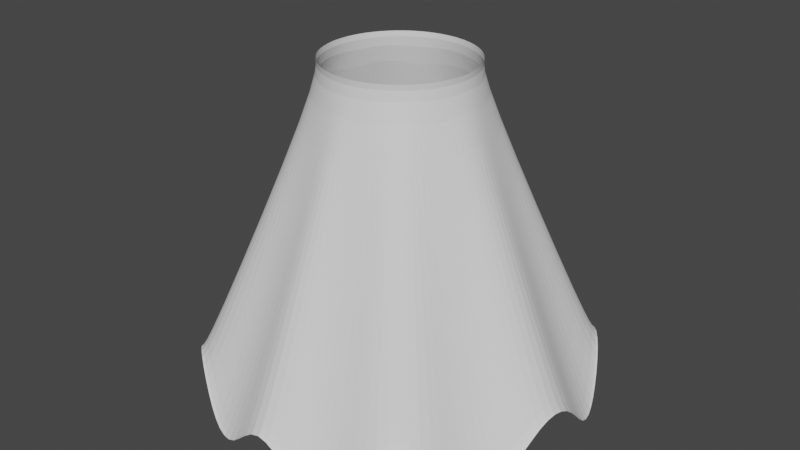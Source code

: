 # Source: rokpendek.blend  (saved by Blender 2.82.7; exported with 4.5.12 LTS)
import bpy
from mathutils import Matrix  # noqa: F401  (used for matrix-valued properties, if any)

bpy.ops.wm.read_factory_settings(use_empty=True)
scene = bpy.context.scene
scene.name = 'Scene'

# ---- collections
col_collection = bpy.data.collections.new('Collection'); scene.collection.children.link(col_collection)

# ---- world
world_world = bpy.data.worlds.new('World'); scene.world = world_world
world_world.use_nodes = True; world_world.node_tree.nodes.clear()
_N = world_world.node_tree.nodes; _L = world_world.node_tree.links
n0 = _N.new('ShaderNodeOutputWorld'); n0.name = 'World Output'; n0.location = (300, 300)
n1 = _N.new('ShaderNodeBackground'); n1.name = 'Background'; n1.location = (10, 300)
n1.inputs[0].default_value = (0.05088, 0.05088, 0.05088, 1.0)
_L.new(n1.outputs[0], n0.inputs[0])
n0.is_active_output = True
world_world.color = (0.05088, 0.05088, 0.05088)
world_world.use_sun_shadow = False
world_world.sun_shadow_jitter_overblur = 0.0

# ---- meshes
me_circle = bpy.data.meshes.new('Circle')
me_circle.from_pydata([(0.0, 1.0, 0.0), (-0.1951, 0.9808, 0.0), (-0.3827, 0.9239, -0.2643), (-0.5556, 0.8315, -0.2643), (-0.7071, 0.7071, 0.0), (-0.8315, 0.5556, 0.0), (-0.9239, 0.3827, -0.2643), (-0.9808, 0.1951, -0.2643), (-1.0, 7.55e-08, 0.0), (-0.9808, -0.1951, 0.0), (-0.9239, -0.3827, -0.2643), (-0.8315, -0.5556, -0.2643), (-0.7071, -0.7071, 0.0), (-0.5556, -0.8315, 0.0), (-0.3827, -0.9239, -0.2643), (-0.1951, -0.9808, -0.2643), (3.258e-07, -1.0, 0.0), (0.1951, -0.9808, -0.2643), (0.3827, -0.9239, -0.2643), (0.5556, -0.8315, 0.0), (0.7071, -0.7071, 0.0), (0.8315, -0.5556, -0.2643), (0.9239, -0.3827, -0.2643), (0.9808, -0.1951, 0.0), (1.0, 9.656e-07, 0.0), (0.9808, 0.1951, -0.2643), (0.9239, 0.3827, -0.2643), (0.8315, 0.5556, 0.0), (0.7071, 0.7071, 0.0), (0.5556, 0.8315, -0.2643), (0.3827, 0.9239, -0.2643), (0.1951, 0.9808, 0.0), (-4.171e-09, 0.9613, 0.02388), (-0.1875, 0.9429, 0.02388), (-0.3679, 0.8882, -0.2302), (-0.5341, 0.7993, -0.2302), (-0.6798, 0.6798, 0.02388), (-0.7993, 0.5341, 0.02388), (-0.8882, 0.3679, -0.2302), (-0.9429, 0.1875, -0.2302), (-0.9613, 8.388e-08, 0.02388), (-0.9429, -0.1875, 0.02388), (-0.8882, -0.3679, -0.2302), (-0.7993, -0.5341, -0.2302), (-0.6798, -0.6798, 0.02388), (-0.5341, -0.7993, 0.02388), (-0.3679, -0.8882, -0.2302), (-0.1875, -0.9429, -0.2302), (3.091e-07, -0.9613, 0.02388), (0.1876, -0.9429, -0.2302), (0.3679, -0.8882, -0.2302), (0.5341, -0.7993, 0.02388), (0.6798, -0.6798, 0.02388), (0.7993, -0.5341, -0.2302), (0.8882, -0.3679, -0.2302), (0.9429, -0.1875, 0.02388), (0.9613, 9.396e-07, 0.02388), (0.9429, 0.1876, -0.2302), (0.8882, 0.3679, -0.2302), (0.7993, 0.5341, 0.02388), (0.6798, 0.6798, 0.02388), (0.5341, 0.7993, -0.2302), (0.3679, 0.8882, -0.2302), (0.1875, 0.9429, 0.02388), (-7.483e-08, 0.3663, 1.339), (-0.07146, 0.3593, 1.339), (-0.1402, 0.3384, 1.339), (-0.2035, 0.3046, 1.339), (-0.259, 0.259, 1.339), (-0.3046, 0.2035, 1.339), (-0.3384, 0.1402, 1.339), (-0.3593, 0.07146, 1.339), (-0.3663, 2.174e-07, 1.339), (-0.3593, -0.07146, 1.339), (-0.3384, -0.1402, 1.339), (-0.3046, -0.2035, 1.339), (-0.259, -0.259, 1.339), (-0.2035, -0.3046, 1.339), (-0.1402, -0.3384, 1.339), (-0.07146, -0.3593, 1.339), (4.452e-08, -0.3663, 1.339), (0.07146, -0.3593, 1.339), (0.1402, -0.3384, 1.339), (0.2035, -0.3046, 1.339), (0.259, -0.259, 1.339), (0.3046, -0.2035, 1.339), (0.3384, -0.1402, 1.339), (0.3593, -0.07146, 1.339), (0.3663, 5.434e-07, 1.339), (0.3593, 0.07146, 1.339), (0.3384, 0.1402, 1.339), (0.3046, 0.2035, 1.339), (0.259, 0.259, 1.339), (0.2035, 0.3046, 1.339), (0.1402, 0.3384, 1.339), (0.07146, 0.3593, 1.339), (-7.35e-08, 0.381, 1.436), (-0.07433, 0.3737, 1.436), (-0.1458, 0.352, 1.436), (-0.2117, 0.3168, 1.436), (-0.2694, 0.2694, 1.436), (-0.3168, 0.2117, 1.436), (-0.352, 0.1458, 1.436), (-0.3737, 0.07433, 1.436), (-0.381, 2.144e-07, 1.436), (-0.3737, -0.07433, 1.436), (-0.352, -0.1458, 1.436), (-0.3168, -0.2117, 1.436), (-0.2694, -0.2694, 1.436), (-0.2117, -0.3168, 1.436), (-0.1458, -0.352, 1.436), (-0.07433, -0.3737, 1.436), (5.065e-08, -0.381, 1.436), (0.07433, -0.3737, 1.436), (0.1458, -0.352, 1.436), (0.2117, -0.3168, 1.436), (0.2694, -0.2694, 1.436), (0.3168, -0.2117, 1.436), (0.352, -0.1458, 1.436), (0.3737, -0.07433, 1.436), (0.381, 5.535e-07, 1.436), (0.3737, 0.07433, 1.436), (0.352, 0.1458, 1.436), (0.3168, 0.2117, 1.436), (0.2694, 0.2694, 1.436), (0.2117, 0.3168, 1.436), (0.1458, 0.352, 1.436), (0.07433, 0.3737, 1.436)], [], [(9, 8, 40, 41), (23, 22, 54, 55), (10, 9, 41, 42), (24, 23, 55, 56), (11, 10, 42, 43), (25, 24, 56, 57), (12, 11, 43, 44), (26, 25, 57, 58), (13, 12, 44, 45), (27, 26, 58, 59), (14, 13, 45, 46), (1, 0, 32, 33), (28, 27, 59, 60), (15, 14, 46, 47), (2, 1, 33, 34), (29, 28, 60, 61), (16, 15, 47, 48), (3, 2, 34, 35), (30, 29, 61, 62), (17, 16, 48, 49), (4, 3, 35, 36), (31, 30, 62, 63), (18, 17, 49, 50), (5, 4, 36, 37), (0, 31, 63, 32), (19, 18, 50, 51), (6, 5, 37, 38), (20, 19, 51, 52), (7, 6, 38, 39), (21, 20, 52, 53), (8, 7, 39, 40), (22, 21, 53, 54), (49, 48, 80, 81), (36, 35, 67, 68), (63, 62, 94, 95), (50, 49, 81, 82), (37, 36, 68, 69), (32, 63, 95, 64), (51, 50, 82, 83), (38, 37, 69, 70), (52, 51, 83, 84), (39, 38, 70, 71), (53, 52, 84, 85), (40, 39, 71, 72), (54, 53, 85, 86), (41, 40, 72, 73), (55, 54, 86, 87), (42, 41, 73, 74), (56, 55, 87, 88), (43, 42, 74, 75), (57, 56, 88, 89), (44, 43, 75, 76), (58, 57, 89, 90), (45, 44, 76, 77), (59, 58, 90, 91), (46, 45, 77, 78), (33, 32, 64, 65), (60, 59, 91, 92), (47, 46, 78, 79), (34, 33, 65, 66), (61, 60, 92, 93), (48, 47, 79, 80), (35, 34, 66, 67), (62, 61, 93, 94), (84, 83, 115, 116), (71, 70, 102, 103), (85, 84, 116, 117), (72, 71, 103, 104), (86, 85, 117, 118), (73, 72, 104, 105), (87, 86, 118, 119), (74, 73, 105, 106), (88, 87, 119, 120), (75, 74, 106, 107), (89, 88, 120, 121), (76, 75, 107, 108), (90, 89, 121, 122), (77, 76, 108, 109), (91, 90, 122, 123), (78, 77, 109, 110), (65, 64, 96, 97), (92, 91, 123, 124), (79, 78, 110, 111), (66, 65, 97, 98), (93, 92, 124, 125), (80, 79, 111, 112), (67, 66, 98, 99), (94, 93, 125, 126), (81, 80, 112, 113), (68, 67, 99, 100), (95, 94, 126, 127), (82, 81, 113, 114), (69, 68, 100, 101), (64, 95, 127, 96), (83, 82, 114, 115), (70, 69, 101, 102)])
_uv = me_circle.uv_layers.new(name='UVMap')
_uv.uv.foreach_set('vector', [0.0, 0.0, 0.0, 0.0, 0.0, 0.0, 0.0, 0.0, 0.0, 0.0, 0.0, 0.0, 0.0, 0.0, 0.0, 0.0, 0.0, 0.0, 0.0, 0.0, 0.0, 0.0, 0.0, 0.0, 0.0, 0.0, 0.0, 0.0, 0.0, 0.0, 0.0, 0.0, 0.0, 0.0, 0.0, 0.0, 0.0, 0.0, 0.0, 0.0, 0.0, 0.0, 0.0, 0.0, 0.0, 0.0, 0.0, 0.0, 0.0, 0.0, 0.0, 0.0, 0.0, 0.0, 0.0, 0.0, 0.0, 0.0, 0.0, 0.0, 0.0, 0.0, 0.0, 0.0, 0.0, 0.0, 0.0, 0.0, 0.0, 0.0, 0.0, 0.0, 0.0, 0.0, 0.0, 0.0, 0.0, 0.0, 0.0, 0.0, 0.0, 0.0, 0.0, 0.0, 0.0, 0.0, 0.0, 0.0, 0.0, 0.0, 0.0, 0.0, 0.0, 0.0, 0.0, 0.0, 0.0, 0.0, 0.0, 0.0, 0.0, 0.0, 0.0, 0.0, 0.0, 0.0, 0.0, 0.0, 0.0, 0.0, 0.0, 0.0, 0.0, 0.0, 0.0, 0.0, 0.0, 0.0, 0.0, 0.0, 0.0, 0.0, 0.0, 0.0, 0.0, 0.0, 0.0, 0.0, 0.0, 0.0, 0.0, 0.0, 0.0, 0.0, 0.0, 0.0, 0.0, 0.0, 0.0, 0.0, 0.0, 0.0, 0.0, 0.0, 0.0, 0.0, 0.0, 0.0, 0.0, 0.0, 0.0, 0.0, 0.0, 0.0, 0.0, 0.0, 0.0, 0.0, 0.0, 0.0, 0.0, 0.0, 0.0, 0.0, 0.0, 0.0, 0.0, 0.0, 0.0, 0.0, 0.0, 0.0, 0.0, 0.0, 0.0, 0.0, 0.0, 0.0, 0.0, 0.0, 0.0, 0.0, 0.0, 0.0, 0.0, 0.0, 0.0, 0.0, 0.0, 0.0, 0.0, 0.0, 0.0, 0.0, 0.0, 0.0, 0.0, 0.0, 0.0, 0.0, 0.0, 0.0, 0.0, 0.0, 0.0, 0.0, 0.0, 0.0, 0.0, 0.0, 0.0, 0.0, 0.0, 0.0, 0.0, 0.0, 0.0, 0.0, 0.0, 0.0, 0.0, 0.0, 0.0, 0.0, 0.0, 0.0, 0.0, 0.0, 0.0, 0.0, 0.0, 0.0, 0.0, 0.0, 0.0, 0.0, 0.0, 0.0, 0.0, 0.0, 0.0, 0.0, 0.0, 0.0, 0.0, 0.0, 0.0, 0.0, 0.0, 0.0, 0.0, 0.0, 0.0, 0.0, 0.0, 0.0, 0.0, 0.0, 0.0, 0.0, 0.0, 0.0, 0.0, 0.0, 0.0, 0.0, 0.0, 0.0, 0.0, 0.0, 0.0, 0.0, 0.0, 0.0, 0.0, 0.0, 0.0, 0.0, 0.0, 0.0, 0.0, 0.0, 0.0, 0.0, 0.0, 0.0, 0.0, 0.0, 0.0, 0.0, 0.0, 0.0, 0.0, 0.0, 0.0, 0.0, 0.0, 0.0, 0.0, 0.0, 0.0, 0.0, 0.0, 0.0, 0.0, 0.0, 0.0, 0.0, 0.0, 0.0, 0.0, 0.0, 0.0, 0.0, 0.0, 0.0, 0.0, 0.0, 0.0, 0.0, 0.0, 0.0, 0.0, 0.0, 0.0, 0.0, 0.0, 0.0, 0.0, 0.0, 0.0, 0.0, 0.0, 0.0, 0.0, 0.0, 0.0, 0.0, 0.0, 0.0, 0.0, 0.0, 0.0, 0.0, 0.0, 0.0, 0.0, 0.0, 0.0, 0.0, 0.0, 0.0, 0.0, 0.0, 0.0, 0.0, 0.0, 0.0, 0.0, 0.0, 0.0, 0.0, 0.0, 0.0, 0.0, 0.0, 0.0, 0.0, 0.0, 0.0, 0.0, 0.0, 0.0, 0.0, 0.0, 0.0, 0.0, 0.0, 0.0, 0.0, 0.0, 0.0, 0.0, 0.0, 0.0, 0.0, 0.0, 0.0, 0.0, 0.0, 0.0, 0.0, 0.0, 0.0, 0.0, 0.0, 0.0, 0.0, 0.0, 0.0, 0.0, 0.0, 0.0, 0.0, 0.0, 0.0, 0.0, 0.0, 0.0, 0.0, 0.0, 0.0, 0.0, 0.0, 0.0, 0.0, 0.0, 0.0, 0.0, 0.0, 0.0, 0.0, 0.0, 0.0, 0.0, 0.0, 0.0, 0.0, 0.0, 0.0, 0.0, 0.0, 0.0, 0.0, 0.0, 0.0, 0.0, 0.0, 0.0, 0.0, 0.0, 0.0, 0.0, 0.0, 0.0, 0.0, 0.0, 0.0, 0.0, 0.0, 0.0, 0.0, 0.0, 0.0, 0.0, 0.0, 0.0, 0.0, 0.0, 0.0, 0.0, 0.0, 0.0, 0.0, 0.0, 0.0, 0.0, 0.0, 0.0, 0.0, 0.0, 0.0, 0.0, 0.0, 0.0, 0.0, 0.0, 0.0, 0.0, 0.0, 0.0, 0.0, 0.0, 0.0, 0.0, 0.0, 0.0, 0.0, 0.0, 0.0, 0.0, 0.0, 0.0, 0.0, 0.0, 0.0, 0.0, 0.0, 0.0, 0.0, 0.0, 0.0, 0.0, 0.0, 0.0, 0.0, 0.0, 0.0, 0.0, 0.0, 0.0, 0.0, 0.0, 0.0, 0.0, 0.0, 0.0, 0.0, 0.0, 0.0, 0.0, 0.0, 0.0, 0.0, 0.0, 0.0, 0.0, 0.0, 0.0, 0.0, 0.0, 0.0, 0.0, 0.0, 0.0, 0.0, 0.0, 0.0, 0.0, 0.0, 0.0, 0.0, 0.0, 0.0, 0.0, 0.0, 0.0, 0.0, 0.0, 0.0, 0.0, 0.0, 0.0, 0.0, 0.0, 0.0, 0.0, 0.0, 0.0, 0.0, 0.0, 0.0, 0.0, 0.0, 0.0, 0.0, 0.0, 0.0, 0.0, 0.0, 0.0, 0.0, 0.0, 0.0, 0.0, 0.0, 0.0, 0.0, 0.0, 0.0, 0.0, 0.0, 0.0, 0.0, 0.0, 0.0, 0.0, 0.0, 0.0, 0.0, 0.0, 0.0, 0.0, 0.0, 0.0, 0.0, 0.0, 0.0, 0.0, 0.0, 0.0, 0.0, 0.0, 0.0, 0.0, 0.0, 0.0, 0.0, 0.0, 0.0, 0.0, 0.0, 0.0, 0.0, 0.0, 0.0, 0.0, 0.0, 0.0, 0.0, 0.0, 0.0, 0.0, 0.0, 0.0, 0.0, 0.0, 0.0, 0.0, 0.0, 0.0, 0.0, 0.0, 0.0, 0.0, 0.0, 0.0, 0.0, 0.0, 0.0, 0.0, 0.0, 0.0, 0.0, 0.0, 0.0, 0.0, 0.0, 0.0, 0.0, 0.0, 0.0, 0.0, 0.0, 0.0, 0.0, 0.0, 0.0, 0.0, 0.0, 0.0, 0.0, 0.0, 0.0, 0.0, 0.0, 0.0, 0.0, 0.0, 0.0, 0.0, 0.0, 0.0, 0.0, 0.0, 0.0, 0.0, 0.0, 0.0, 0.0, 0.0, 0.0, 0.0, 0.0, 0.0, 0.0, 0.0, 0.0, 0.0, 0.0, 0.0, 0.0, 0.0, 0.0, 0.0, 0.0, 0.0, 0.0, 0.0, 0.0, 0.0, 0.0, 0.0, 0.0, 0.0, 0.0, 0.0, 0.0, 0.0, 0.0, 0.0, 0.0, 0.0, 0.0, 0.0, 0.0, 0.0, 0.0, 0.0, 0.0, 0.0, 0.0, 0.0, 0.0, 0.0, 0.0, 0.0, 0.0, 0.0, 0.0, 0.0, 0.0, 0.0, 0.0, 0.0, 0.0, 0.0, 0.0, 0.0, 0.0, 0.0, 0.0, 0.0, 0.0, 0.0, 0.0, 0.0, 0.0, 0.0, 0.0, 0.0, 0.0, 0.0, 0.0, 0.0, 0.0, 0.0, 0.0, 0.0, 0.0, 0.0, 0.0, 0.0, 0.0, 0.0, 0.0, 0.0, 0.0])
me_circle.use_remesh_fix_poles = True
me_circle.use_remesh_preserve_attributes = False
me_circle.use_mirror_vertex_groups = False
me_circle.update()

# ---- objects
ob_circle = bpy.data.objects.new('Circle', me_circle)

# ---- transforms, parenting, visibility, modifiers, constraints
ob_circle.location = (0.0, 0.0, 0.0)
ob_circle.lineart.crease_threshold = 0.0
_m = ob_circle.modifiers.new('Subdivision', 'SUBSURF')
_m.uv_smooth = 'PRESERVE_CORNERS'
_m.show_only_control_edges = False

# ---- collection membership
col_collection.objects.link(ob_circle)

# ---- scene / render settings (as saved in the file)
scene.frame_start = 1; scene.frame_end = 250; scene.frame_set(1)
scene.render.engine = 'BLENDER_EEVEE_NEXT'
scene.cycles.use_denoising = False
scene.cycles.samples = 128
scene.cycles.sampling_pattern = 'TABULATED_SOBOL'
scene.cycles.use_adaptive_sampling = False
scene.cycles.use_light_tree = False
scene.view_settings.view_transform = 'Filmic'
bpy.context.view_layer.update()

# ---- added for rendering (the .blend has no active camera and no usable light): camera, sun
cam_auto = bpy.data.cameras.new('AutoCamera')
cam_auto.lens = 50.0
cam_auto.sensor_width = 36.0
cam_auto.clip_end = 1000.0
ob_auto_camera = bpy.data.objects.new('AutoCamera', cam_auto)
scene.collection.objects.link(ob_auto_camera)
ob_auto_camera.location = (3.05329, -3.66395, 3.02835)
ob_auto_camera.rotation_euler = (1.09748, -7.21219e-08, 0.694738)
scene.camera = ob_auto_camera
light_auto_sun = bpy.data.lights.new('AutoSun', 'SUN')
light_auto_sun.energy = 3.0
light_auto_sun.angle = 0.0523599
ob_auto_sun = bpy.data.objects.new('AutoSun', light_auto_sun)
scene.collection.objects.link(ob_auto_sun)
ob_auto_sun.rotation_euler = (0.872665, 0.174533, 0.523599)
bpy.context.view_layer.update()
